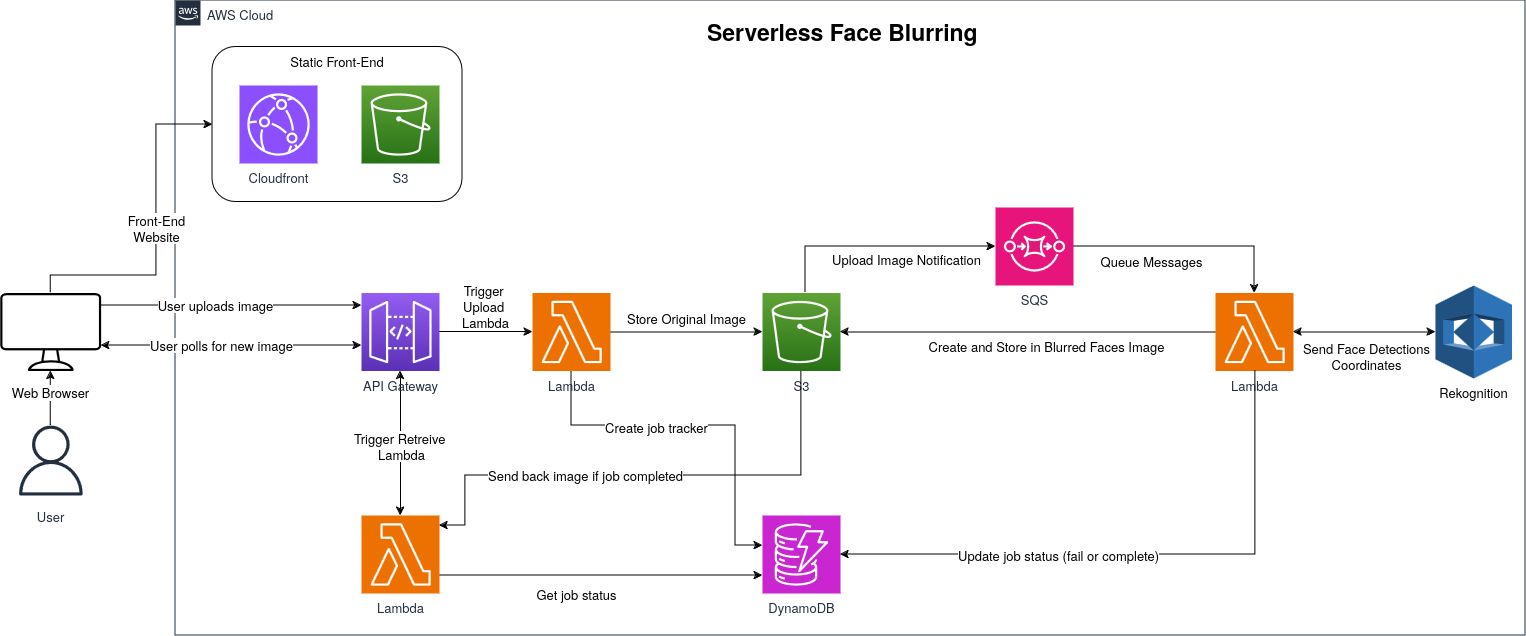

The diagram above was exported from draw.io. Its source (the exported page's mxGraphModel, read from the mxfile embedded in the PNG):
<mxGraphModel dx="2074" dy="1146" grid="1" gridSize="10" guides="1" tooltips="1" connect="1" arrows="1" fold="1" page="1" pageScale="1" pageWidth="827" pageHeight="1169" math="0" shadow="0">
  <root>
    <mxCell id="0" />
    <mxCell id="1" parent="0" />
    <mxCell id="jZVaUwOg5UY3L9NAnvdq-71" value="AWS Cloud" style="points=[[0,0],[0.25,0],[0.5,0],[0.75,0],[1,0],[1,0.25],[1,0.5],[1,0.75],[1,1],[0.75,1],[0.5,1],[0.25,1],[0,1],[0,0.75],[0,0.5],[0,0.25]];outlineConnect=0;gradientColor=none;html=1;whiteSpace=wrap;fontSize=13;fontStyle=0;shape=mxgraph.aws4.group;grIcon=mxgraph.aws4.group_aws_cloud_alt;strokeColor=#232F3E;fillColor=none;verticalAlign=top;align=left;spacingLeft=30;fontColor=#232F3E;dashed=0;labelBackgroundColor=none;container=1;pointerEvents=0;collapsible=0;recursiveResize=0;" parent="1" vertex="1">
      <mxGeometry x="240" y="125" width="1350" height="635" as="geometry" />
    </mxCell>
    <mxCell id="ifsCe7wSicus5D4EdEdn-7" value="Static Front-End" style="rounded=1;whiteSpace=wrap;html=1;verticalAlign=top;fontSize=13;" parent="jZVaUwOg5UY3L9NAnvdq-71" vertex="1">
      <mxGeometry x="37" y="46.5" width="250" height="155" as="geometry" />
    </mxCell>
    <mxCell id="jZVaUwOg5UY3L9NAnvdq-73" value="S3" style="outlineConnect=0;fontColor=#232F3E;gradientColor=#60A337;gradientDirection=north;fillColor=#277116;strokeColor=#ffffff;dashed=0;verticalLabelPosition=bottom;verticalAlign=top;align=center;html=1;fontSize=13;fontStyle=0;aspect=fixed;shape=mxgraph.aws4.resourceIcon;resIcon=mxgraph.aws4.s3;labelBackgroundColor=none;" parent="jZVaUwOg5UY3L9NAnvdq-71" vertex="1">
      <mxGeometry x="186" y="85" width="78" height="78" as="geometry" />
    </mxCell>
    <mxCell id="ASHzGRQUF6kaOziHz2nL-23" value="&lt;div&gt;Trigger&amp;nbsp;&lt;/div&gt;&lt;div&gt;Upload&amp;nbsp;&lt;/div&gt;&lt;div&gt;Lambda&lt;/div&gt;" style="edgeStyle=orthogonalEdgeStyle;rounded=0;orthogonalLoop=1;jettySize=auto;html=1;fontSize=13;" edge="1" parent="jZVaUwOg5UY3L9NAnvdq-71" source="jZVaUwOg5UY3L9NAnvdq-74" target="ifsCe7wSicus5D4EdEdn-16">
      <mxGeometry x="-0.0108" y="27" relative="1" as="geometry">
        <Array as="points">
          <mxPoint x="310" y="332" />
          <mxPoint x="310" y="332" />
        </Array>
        <mxPoint y="1" as="offset" />
      </mxGeometry>
    </mxCell>
    <mxCell id="ASHzGRQUF6kaOziHz2nL-30" style="edgeStyle=orthogonalEdgeStyle;rounded=0;orthogonalLoop=1;jettySize=auto;html=1;startArrow=classic;startFill=1;fontSize=13;" edge="1" parent="jZVaUwOg5UY3L9NAnvdq-71" source="jZVaUwOg5UY3L9NAnvdq-74" target="ASHzGRQUF6kaOziHz2nL-29">
      <mxGeometry relative="1" as="geometry" />
    </mxCell>
    <mxCell id="ASHzGRQUF6kaOziHz2nL-31" value="&lt;div&gt;Trigger Retreive&amp;nbsp;&lt;/div&gt;&lt;div&gt;Lambda&lt;/div&gt;" style="edgeLabel;html=1;align=center;verticalAlign=middle;resizable=0;points=[];fontSize=13;" vertex="1" connectable="0" parent="ASHzGRQUF6kaOziHz2nL-30">
      <mxGeometry x="0.0391" relative="1" as="geometry">
        <mxPoint as="offset" />
      </mxGeometry>
    </mxCell>
    <mxCell id="jZVaUwOg5UY3L9NAnvdq-74" value="API Gateway" style="outlineConnect=0;fontColor=#232F3E;gradientColor=#945DF2;gradientDirection=north;fillColor=#5A30B5;strokeColor=#ffffff;dashed=0;verticalLabelPosition=bottom;verticalAlign=top;align=center;html=1;fontSize=13;fontStyle=0;aspect=fixed;shape=mxgraph.aws4.resourceIcon;resIcon=mxgraph.aws4.api_gateway;labelBackgroundColor=none;" parent="jZVaUwOg5UY3L9NAnvdq-71" vertex="1">
      <mxGeometry x="186" y="292.5" width="78" height="78" as="geometry" />
    </mxCell>
    <mxCell id="ifsCe7wSicus5D4EdEdn-5" value="Cloudfront" style="sketch=0;points=[[0,0,0],[0.25,0,0],[0.5,0,0],[0.75,0,0],[1,0,0],[0,1,0],[0.25,1,0],[0.5,1,0],[0.75,1,0],[1,1,0],[0,0.25,0],[0,0.5,0],[0,0.75,0],[1,0.25,0],[1,0.5,0],[1,0.75,0]];outlineConnect=0;fontColor=#232F3E;fillColor=#8C4FFF;strokeColor=#ffffff;dashed=0;verticalLabelPosition=bottom;verticalAlign=top;align=center;html=1;fontSize=13;fontStyle=0;aspect=fixed;shape=mxgraph.aws4.resourceIcon;resIcon=mxgraph.aws4.cloudfront;" parent="jZVaUwOg5UY3L9NAnvdq-71" vertex="1">
      <mxGeometry x="64" y="85" width="78" height="78" as="geometry" />
    </mxCell>
    <mxCell id="ASHzGRQUF6kaOziHz2nL-2" style="edgeStyle=orthogonalEdgeStyle;rounded=0;orthogonalLoop=1;jettySize=auto;html=1;fontSize=13;" edge="1" parent="jZVaUwOg5UY3L9NAnvdq-71" source="ifsCe7wSicus5D4EdEdn-6" target="ifsCe7wSicus5D4EdEdn-19">
      <mxGeometry relative="1" as="geometry">
        <Array as="points">
          <mxPoint x="630" y="246" />
        </Array>
      </mxGeometry>
    </mxCell>
    <mxCell id="ASHzGRQUF6kaOziHz2nL-6" value="&lt;div&gt;Upload Image Notification&lt;/div&gt;" style="edgeLabel;html=1;align=center;verticalAlign=middle;resizable=0;points=[];fontSize=13;" vertex="1" connectable="0" parent="ASHzGRQUF6kaOziHz2nL-2">
      <mxGeometry x="-0.2552" y="1" relative="1" as="geometry">
        <mxPoint x="59" y="13" as="offset" />
      </mxGeometry>
    </mxCell>
    <mxCell id="ifsCe7wSicus5D4EdEdn-6" value="S3" style="outlineConnect=0;fontColor=#232F3E;gradientColor=#60A337;gradientDirection=north;fillColor=#277116;strokeColor=#ffffff;dashed=0;verticalLabelPosition=bottom;verticalAlign=top;align=center;html=1;fontSize=13;fontStyle=0;aspect=fixed;shape=mxgraph.aws4.resourceIcon;resIcon=mxgraph.aws4.s3;labelBackgroundColor=none;" parent="jZVaUwOg5UY3L9NAnvdq-71" vertex="1">
      <mxGeometry x="587" y="292.5" width="78" height="78" as="geometry" />
    </mxCell>
    <mxCell id="ifsCe7wSicus5D4EdEdn-18" style="edgeStyle=orthogonalEdgeStyle;rounded=0;orthogonalLoop=1;jettySize=auto;html=1;exitX=1;exitY=0.5;exitDx=0;exitDy=0;exitPerimeter=0;fontSize=13;" parent="jZVaUwOg5UY3L9NAnvdq-71" edge="1" target="ifsCe7wSicus5D4EdEdn-6" source="ifsCe7wSicus5D4EdEdn-16">
      <mxGeometry relative="1" as="geometry">
        <mxPoint x="435" y="312.5" as="sourcePoint" />
        <mxPoint x="587" y="312.5" as="targetPoint" />
      </mxGeometry>
    </mxCell>
    <mxCell id="ifsCe7wSicus5D4EdEdn-23" value="Store Original Image" style="edgeLabel;html=1;align=center;verticalAlign=middle;resizable=0;points=[];fontSize=13;" parent="ifsCe7wSicus5D4EdEdn-18" vertex="1" connectable="0">
      <mxGeometry x="-0.1373" y="1" relative="1" as="geometry">
        <mxPoint x="9" y="-13" as="offset" />
      </mxGeometry>
    </mxCell>
    <mxCell id="ASHzGRQUF6kaOziHz2nL-38" style="edgeStyle=orthogonalEdgeStyle;rounded=0;orthogonalLoop=1;jettySize=auto;html=1;fontSize=13;" edge="1" parent="jZVaUwOg5UY3L9NAnvdq-71" source="ifsCe7wSicus5D4EdEdn-16" target="ASHzGRQUF6kaOziHz2nL-17">
      <mxGeometry relative="1" as="geometry">
        <Array as="points">
          <mxPoint x="396" y="425" />
          <mxPoint x="560" y="425" />
          <mxPoint x="560" y="545" />
        </Array>
      </mxGeometry>
    </mxCell>
    <mxCell id="ASHzGRQUF6kaOziHz2nL-39" value="Create job tracker" style="edgeLabel;html=1;align=center;verticalAlign=middle;resizable=0;points=[];fontSize=13;" vertex="1" connectable="0" parent="ASHzGRQUF6kaOziHz2nL-38">
      <mxGeometry x="-0.2421" y="-1" relative="1" as="geometry">
        <mxPoint as="offset" />
      </mxGeometry>
    </mxCell>
    <mxCell id="ifsCe7wSicus5D4EdEdn-16" value="Lambda" style="sketch=0;points=[[0,0,0],[0.25,0,0],[0.5,0,0],[0.75,0,0],[1,0,0],[0,1,0],[0.25,1,0],[0.5,1,0],[0.75,1,0],[1,1,0],[0,0.25,0],[0,0.5,0],[0,0.75,0],[1,0.25,0],[1,0.5,0],[1,0.75,0]];outlineConnect=0;fontColor=#232F3E;fillColor=#ED7100;strokeColor=#ffffff;dashed=0;verticalLabelPosition=bottom;verticalAlign=top;align=center;html=1;fontSize=13;fontStyle=0;aspect=fixed;shape=mxgraph.aws4.resourceIcon;resIcon=mxgraph.aws4.lambda;" parent="jZVaUwOg5UY3L9NAnvdq-71" vertex="1">
      <mxGeometry x="357" y="292.5" width="78" height="78" as="geometry" />
    </mxCell>
    <mxCell id="ASHzGRQUF6kaOziHz2nL-3" style="edgeStyle=orthogonalEdgeStyle;rounded=0;orthogonalLoop=1;jettySize=auto;html=1;fontSize=13;" edge="1" parent="jZVaUwOg5UY3L9NAnvdq-71" source="ifsCe7wSicus5D4EdEdn-19" target="ifsCe7wSicus5D4EdEdn-30">
      <mxGeometry relative="1" as="geometry" />
    </mxCell>
    <mxCell id="ASHzGRQUF6kaOziHz2nL-8" value="Queue Messages" style="edgeLabel;html=1;align=center;verticalAlign=middle;resizable=0;points=[];fontSize=13;" vertex="1" connectable="0" parent="ASHzGRQUF6kaOziHz2nL-3">
      <mxGeometry x="-0.4326" y="-1" relative="1" as="geometry">
        <mxPoint x="12" y="13" as="offset" />
      </mxGeometry>
    </mxCell>
    <mxCell id="ifsCe7wSicus5D4EdEdn-19" value="SQS" style="sketch=0;points=[[0,0,0],[0.25,0,0],[0.5,0,0],[0.75,0,0],[1,0,0],[0,1,0],[0.25,1,0],[0.5,1,0],[0.75,1,0],[1,1,0],[0,0.25,0],[0,0.5,0],[0,0.75,0],[1,0.25,0],[1,0.5,0],[1,0.75,0]];outlineConnect=0;fontColor=#232F3E;fillColor=#E7157B;strokeColor=#ffffff;dashed=0;verticalLabelPosition=bottom;verticalAlign=top;align=center;html=1;fontSize=13;fontStyle=0;aspect=fixed;shape=mxgraph.aws4.resourceIcon;resIcon=mxgraph.aws4.sqs;" parent="jZVaUwOg5UY3L9NAnvdq-71" vertex="1">
      <mxGeometry x="820" y="207" width="78" height="78" as="geometry" />
    </mxCell>
    <mxCell id="ifsCe7wSicus5D4EdEdn-33" style="edgeStyle=orthogonalEdgeStyle;rounded=0;orthogonalLoop=1;jettySize=auto;html=1;startArrow=classic;startFill=1;fontSize=13;" parent="jZVaUwOg5UY3L9NAnvdq-71" source="ifsCe7wSicus5D4EdEdn-21" target="ifsCe7wSicus5D4EdEdn-30" edge="1">
      <mxGeometry relative="1" as="geometry" />
    </mxCell>
    <mxCell id="ifsCe7wSicus5D4EdEdn-34" value="&lt;div&gt;Send Face Detections&lt;/div&gt;&lt;div&gt;Coordinates&lt;br&gt;&lt;/div&gt;" style="edgeLabel;html=1;align=center;verticalAlign=middle;resizable=0;points=[];fontSize=13;" parent="ifsCe7wSicus5D4EdEdn-33" vertex="1" connectable="0">
      <mxGeometry x="0.1758" y="1" relative="1" as="geometry">
        <mxPoint x="13" y="23" as="offset" />
      </mxGeometry>
    </mxCell>
    <mxCell id="ifsCe7wSicus5D4EdEdn-21" value="Rekognition" style="outlineConnect=0;dashed=0;verticalLabelPosition=bottom;verticalAlign=top;align=center;html=1;shape=mxgraph.aws3.rekognition;fillColor=#2E73B8;gradientColor=none;labelBackgroundColor=default;fontSize=13;" parent="jZVaUwOg5UY3L9NAnvdq-71" vertex="1">
      <mxGeometry x="1260" y="285" width="76.5" height="93" as="geometry" />
    </mxCell>
    <mxCell id="ASHzGRQUF6kaOziHz2nL-4" style="edgeStyle=orthogonalEdgeStyle;rounded=0;orthogonalLoop=1;jettySize=auto;html=1;fontSize=13;" edge="1" parent="jZVaUwOg5UY3L9NAnvdq-71" source="ifsCe7wSicus5D4EdEdn-30" target="ifsCe7wSicus5D4EdEdn-6">
      <mxGeometry relative="1" as="geometry" />
    </mxCell>
    <mxCell id="ASHzGRQUF6kaOziHz2nL-9" value="Create and Store in Blurred Faces Image " style="edgeLabel;html=1;align=center;verticalAlign=middle;resizable=0;points=[];fontSize=13;" vertex="1" connectable="0" parent="ASHzGRQUF6kaOziHz2nL-4">
      <mxGeometry x="0.008" y="-2" relative="1" as="geometry">
        <mxPoint x="19" y="16" as="offset" />
      </mxGeometry>
    </mxCell>
    <mxCell id="ifsCe7wSicus5D4EdEdn-30" value="Lambda" style="sketch=0;points=[[0,0,0],[0.25,0,0],[0.5,0,0],[0.75,0,0],[1,0,0],[0,1,0],[0.25,1,0],[0.5,1,0],[0.75,1,0],[1,1,0],[0,0.25,0],[0,0.5,0],[0,0.75,0],[1,0.25,0],[1,0.5,0],[1,0.75,0]];outlineConnect=0;fontColor=#232F3E;fillColor=#ED7100;strokeColor=#ffffff;dashed=0;verticalLabelPosition=bottom;verticalAlign=top;align=center;html=1;fontSize=13;fontStyle=0;aspect=fixed;shape=mxgraph.aws4.resourceIcon;resIcon=mxgraph.aws4.lambda;" parent="jZVaUwOg5UY3L9NAnvdq-71" vertex="1">
      <mxGeometry x="1040" y="292.5" width="78" height="78" as="geometry" />
    </mxCell>
    <mxCell id="ASHzGRQUF6kaOziHz2nL-17" value="DynamoDB" style="sketch=0;points=[[0,0,0],[0.25,0,0],[0.5,0,0],[0.75,0,0],[1,0,0],[0,1,0],[0.25,1,0],[0.5,1,0],[0.75,1,0],[1,1,0],[0,0.25,0],[0,0.5,0],[0,0.75,0],[1,0.25,0],[1,0.5,0],[1,0.75,0]];outlineConnect=0;fontColor=#232F3E;fillColor=#C925D1;strokeColor=#ffffff;dashed=0;verticalLabelPosition=bottom;verticalAlign=top;align=center;html=1;fontSize=13;fontStyle=0;aspect=fixed;shape=mxgraph.aws4.resourceIcon;resIcon=mxgraph.aws4.dynamodb;" vertex="1" parent="jZVaUwOg5UY3L9NAnvdq-71">
      <mxGeometry x="587" y="515" width="78" height="78" as="geometry" />
    </mxCell>
    <mxCell id="ASHzGRQUF6kaOziHz2nL-34" value="Send back image if job completed" style="edgeStyle=orthogonalEdgeStyle;rounded=0;orthogonalLoop=1;jettySize=auto;html=1;startArrow=classic;startFill=1;endArrow=none;endFill=0;fontSize=13;" edge="1" parent="jZVaUwOg5UY3L9NAnvdq-71" source="ASHzGRQUF6kaOziHz2nL-29" target="ifsCe7wSicus5D4EdEdn-6">
      <mxGeometry x="-0.241" relative="1" as="geometry">
        <Array as="points">
          <mxPoint x="290" y="525" />
          <mxPoint x="290" y="475" />
          <mxPoint x="626" y="475" />
        </Array>
        <mxPoint as="offset" />
      </mxGeometry>
    </mxCell>
    <mxCell id="ASHzGRQUF6kaOziHz2nL-35" style="edgeStyle=orthogonalEdgeStyle;rounded=0;orthogonalLoop=1;jettySize=auto;html=1;fontSize=13;" edge="1" parent="jZVaUwOg5UY3L9NAnvdq-71" source="ASHzGRQUF6kaOziHz2nL-29" target="ASHzGRQUF6kaOziHz2nL-17">
      <mxGeometry relative="1" as="geometry">
        <Array as="points">
          <mxPoint x="430" y="575" />
          <mxPoint x="430" y="575" />
        </Array>
      </mxGeometry>
    </mxCell>
    <mxCell id="ASHzGRQUF6kaOziHz2nL-36" value="Get job status" style="edgeLabel;html=1;align=center;verticalAlign=middle;resizable=0;points=[];fontSize=13;" vertex="1" connectable="0" parent="ASHzGRQUF6kaOziHz2nL-35">
      <mxGeometry x="-0.195" y="-2" relative="1" as="geometry">
        <mxPoint x="6" y="16" as="offset" />
      </mxGeometry>
    </mxCell>
    <mxCell id="ASHzGRQUF6kaOziHz2nL-29" value="Lambda" style="sketch=0;points=[[0,0,0],[0.25,0,0],[0.5,0,0],[0.75,0,0],[1,0,0],[0,1,0],[0.25,1,0],[0.5,1,0],[0.75,1,0],[1,1,0],[0,0.25,0],[0,0.5,0],[0,0.75,0],[1,0.25,0],[1,0.5,0],[1,0.75,0]];outlineConnect=0;fontColor=#232F3E;fillColor=#ED7100;strokeColor=#ffffff;dashed=0;verticalLabelPosition=bottom;verticalAlign=top;align=center;html=1;fontSize=13;fontStyle=0;aspect=fixed;shape=mxgraph.aws4.resourceIcon;resIcon=mxgraph.aws4.lambda;" vertex="1" parent="jZVaUwOg5UY3L9NAnvdq-71">
      <mxGeometry x="186" y="515" width="78" height="78" as="geometry" />
    </mxCell>
    <mxCell id="ASHzGRQUF6kaOziHz2nL-37" style="edgeStyle=orthogonalEdgeStyle;rounded=0;orthogonalLoop=1;jettySize=auto;html=1;entryX=1;entryY=0.5;entryDx=0;entryDy=0;entryPerimeter=0;fontSize=13;" edge="1" parent="jZVaUwOg5UY3L9NAnvdq-71" source="ifsCe7wSicus5D4EdEdn-30" target="ASHzGRQUF6kaOziHz2nL-17">
      <mxGeometry relative="1" as="geometry">
        <Array as="points">
          <mxPoint x="1080" y="554" />
        </Array>
      </mxGeometry>
    </mxCell>
    <mxCell id="ASHzGRQUF6kaOziHz2nL-40" value="Update job status (fail or complete) " style="edgeLabel;html=1;align=center;verticalAlign=middle;resizable=0;points=[];fontSize=13;" vertex="1" connectable="0" parent="ASHzGRQUF6kaOziHz2nL-37">
      <mxGeometry x="0.2749" y="2" relative="1" as="geometry">
        <mxPoint x="1" y="-2" as="offset" />
      </mxGeometry>
    </mxCell>
    <mxCell id="-QjtrjUzRDEMRZ5MF8oH-47" value="Serverless Face Blurring" style="text;html=1;resizable=0;points=[];autosize=1;align=left;verticalAlign=top;spacingTop=-4;fontSize=23;fontStyle=1;labelBackgroundColor=none;" parent="jZVaUwOg5UY3L9NAnvdq-71" vertex="1">
      <mxGeometry x="530" y="15" width="270" height="40" as="geometry" />
    </mxCell>
    <mxCell id="ASHzGRQUF6kaOziHz2nL-47" style="edgeStyle=orthogonalEdgeStyle;rounded=0;orthogonalLoop=1;jettySize=auto;html=1;fontSize=13;" edge="1" parent="1" source="jZVaUwOg5UY3L9NAnvdq-60" target="ifsCe7wSicus5D4EdEdn-3">
      <mxGeometry relative="1" as="geometry" />
    </mxCell>
    <mxCell id="jZVaUwOg5UY3L9NAnvdq-60" value="User" style="outlineConnect=0;fontColor=#232F3E;gradientColor=none;fillColor=#232F3E;strokeColor=none;dashed=0;verticalLabelPosition=bottom;verticalAlign=top;align=center;html=1;fontSize=13;fontStyle=0;aspect=fixed;pointerEvents=1;shape=mxgraph.aws4.user;labelBackgroundColor=default;spacingTop=7;" parent="1" vertex="1">
      <mxGeometry x="80.27" y="550" width="70" height="70" as="geometry" />
    </mxCell>
    <mxCell id="ASHzGRQUF6kaOziHz2nL-41" style="edgeStyle=orthogonalEdgeStyle;rounded=0;orthogonalLoop=1;jettySize=auto;html=1;fontSize=13;" edge="1" parent="1" source="ifsCe7wSicus5D4EdEdn-3" target="jZVaUwOg5UY3L9NAnvdq-74">
      <mxGeometry relative="1" as="geometry">
        <Array as="points">
          <mxPoint x="200" y="430" />
          <mxPoint x="200" y="430" />
        </Array>
      </mxGeometry>
    </mxCell>
    <mxCell id="ASHzGRQUF6kaOziHz2nL-44" value="User uploads image" style="edgeLabel;html=1;align=center;verticalAlign=middle;resizable=0;points=[];fontSize=13;" vertex="1" connectable="0" parent="ASHzGRQUF6kaOziHz2nL-41">
      <mxGeometry x="-0.1833" y="1" relative="1" as="geometry">
        <mxPoint x="8" as="offset" />
      </mxGeometry>
    </mxCell>
    <mxCell id="ASHzGRQUF6kaOziHz2nL-42" style="edgeStyle=orthogonalEdgeStyle;rounded=0;orthogonalLoop=1;jettySize=auto;html=1;startArrow=classic;startFill=1;fontSize=13;" edge="1" parent="1" source="ifsCe7wSicus5D4EdEdn-3" target="jZVaUwOg5UY3L9NAnvdq-74">
      <mxGeometry relative="1" as="geometry">
        <Array as="points">
          <mxPoint x="300" y="470" />
          <mxPoint x="300" y="470" />
        </Array>
      </mxGeometry>
    </mxCell>
    <mxCell id="ASHzGRQUF6kaOziHz2nL-43" value="User polls for new image" style="edgeLabel;html=1;align=center;verticalAlign=middle;resizable=0;points=[];fontSize=13;" vertex="1" connectable="0" parent="ASHzGRQUF6kaOziHz2nL-42">
      <mxGeometry x="-0.0757" y="1" relative="1" as="geometry">
        <mxPoint as="offset" />
      </mxGeometry>
    </mxCell>
    <mxCell id="ASHzGRQUF6kaOziHz2nL-45" style="edgeStyle=orthogonalEdgeStyle;rounded=0;orthogonalLoop=1;jettySize=auto;html=1;entryX=0;entryY=0.5;entryDx=0;entryDy=0;fontSize=13;" edge="1" parent="1" source="ifsCe7wSicus5D4EdEdn-3" target="ifsCe7wSicus5D4EdEdn-7">
      <mxGeometry relative="1" as="geometry">
        <Array as="points">
          <mxPoint x="115" y="400" />
          <mxPoint x="221" y="400" />
          <mxPoint x="221" y="249" />
        </Array>
      </mxGeometry>
    </mxCell>
    <mxCell id="ASHzGRQUF6kaOziHz2nL-46" value="&lt;div&gt;Front-End&lt;/div&gt;&lt;div&gt;Website&lt;/div&gt;" style="edgeLabel;html=1;align=center;verticalAlign=middle;resizable=0;points=[];fontSize=13;" vertex="1" connectable="0" parent="ASHzGRQUF6kaOziHz2nL-45">
      <mxGeometry x="0.0364" y="1" relative="1" as="geometry">
        <mxPoint as="offset" />
      </mxGeometry>
    </mxCell>
    <mxCell id="ifsCe7wSicus5D4EdEdn-3" value="Web Browser" style="sketch=0;verticalLabelPosition=bottom;sketch=0;aspect=fixed;html=1;verticalAlign=top;strokeColor=none;fillColor=#000000;align=center;outlineConnect=0;pointerEvents=1;shape=mxgraph.citrix2.desktop;labelBackgroundColor=default;spacingTop=7;fontSize=13;" parent="1" vertex="1">
      <mxGeometry x="64.82" y="417.5" width="100.89" height="78" as="geometry" />
    </mxCell>
  </root>
</mxGraphModel>